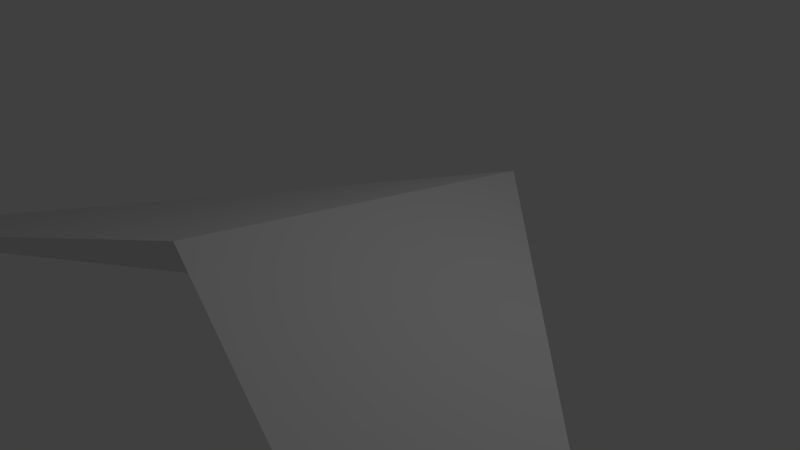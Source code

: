 # Source: ship4.blend  (saved by Blender 2.69.0; exported with 4.5.12 LTS)
import bpy
from mathutils import Matrix  # noqa: F401  (used for matrix-valued properties, if any)

bpy.ops.wm.read_factory_settings(use_empty=True)
scene = bpy.context.scene
scene.name = 'Scene'

# ---- collections
col_collection_1 = bpy.data.collections.new('Collection 1'); scene.collection.children.link(col_collection_1)

# ---- world
world_world = bpy.data.worlds.new('World'); scene.world = world_world
world_world.color = (0.05088, 0.05088, 0.05088)
world_world.use_sun_shadow = False
world_world.sun_shadow_jitter_overblur = 0.0
world_world.cycles.sampling_method = 'MANUAL'
world_world.cycles.sample_map_resolution = 256

# ---- cameras
cam_camera = bpy.data.cameras.new('Camera')
cam_camera.clip_end = 100.0
cam_camera.lens = 35.0
cam_camera.sensor_width = 32.0
cam_camera.sensor_height = 18.0
cam_camera.ortho_scale = 7.314
cam_camera.dof.focus_distance = 0.0
cam_camera.dof.aperture_fstop = 128.0

# ---- lights
light_lamp = bpy.data.lights.new('Lamp', 'POINT')
light_lamp.transmission_factor = 0.0
light_lamp.cutoff_distance = 30.0
light_lamp.energy = 100.0
light_lamp.shadow_buffer_clip_start = 1.001
light_lamp.shadow_soft_size = 0.1
light_lamp.shadow_maximum_resolution = 0.006
light_lamp.use_absolute_resolution = True
light_lamp.cycles.use_multiple_importance_sampling = False

# ---- meshes
me_plane = bpy.data.meshes.new('Plane')
me_plane.from_pydata([(0.001361, -1.448, 0.3), (2.0, -2.0, -0.2), (0.004082, -0.261, -0.4), (0.004082, -0.06869, 0.0888), (-2.0, -2.0, -0.2)], [], [(0, 1, 3), (2, 3, 1), (0, 2, 1), (0, 4, 2), (3, 2, 4), (4, 0, 3)])
me_plane.use_remesh_preserve_volume = False
me_plane.use_remesh_preserve_attributes = False
me_plane.use_mirror_vertex_groups = False
me_plane.update()

# ---- objects
ob_plane = bpy.data.objects.new('Plane', me_plane)
ob_lamp = bpy.data.objects.new('Lamp', light_lamp)
ob_camera = bpy.data.objects.new('Camera', cam_camera)

# ---- transforms, parenting, visibility, modifiers, constraints
ob_plane.location = (0.0, 3.002, 0.0)
ob_plane.scale = (3.969, 3.969, 3.969)
ob_plane.lineart.crease_threshold = 0.0
ob_lamp.location = (4.076, 1.005, 5.904)
ob_lamp.rotation_euler = (0.6503, 0.05522, 1.866)
ob_lamp.lock_rotations_4d = False
ob_lamp.empty_display_type = 'ARROWS'
ob_lamp.color = (0.0, 0.0, 0.0, 0.0)
ob_lamp.lineart.crease_threshold = 0.0
ob_camera.location = (7.481, -6.508, 5.344)
ob_camera.rotation_euler = (1.109, 0.01082, 0.8149)
ob_camera.lock_rotations_4d = False
ob_camera.empty_display_type = 'ARROWS'
ob_camera.color = (0.0, 0.0, 0.0, 0.0)
ob_camera.display_type = 'WIRE'
ob_camera.lineart.crease_threshold = 0.0

# ---- collection membership
col_collection_1.objects.link(ob_plane)
col_collection_1.objects.link(ob_lamp)
col_collection_1.objects.link(ob_camera)

# ---- scene / render settings (as saved in the file)
scene.camera = ob_camera
scene.frame_start = 1; scene.frame_end = 250; scene.frame_set(1)
scene.render.engine = 'BLENDER_EEVEE_NEXT'
scene.render.image_settings.color_mode = 'RGB'
scene.render.image_settings.compression = 90
scene.render.resolution_percentage = 50
scene.render.dither_intensity = 0.0
scene.cycles.use_denoising = False
scene.cycles.samples = 10
scene.cycles.sampling_pattern = 'TABULATED_SOBOL'
scene.cycles.light_sampling_threshold = 0.0
scene.cycles.use_adaptive_sampling = False
scene.cycles.use_light_tree = False
scene.cycles.blur_glossy = 0.0
scene.cycles.volume_bounces = 1
scene.cycles.pixel_filter_type = 'GAUSSIAN'
scene.cycles.sample_clamp_indirect = 0.0
scene.view_settings.view_transform = 'Standard'
bpy.context.view_layer.update()
